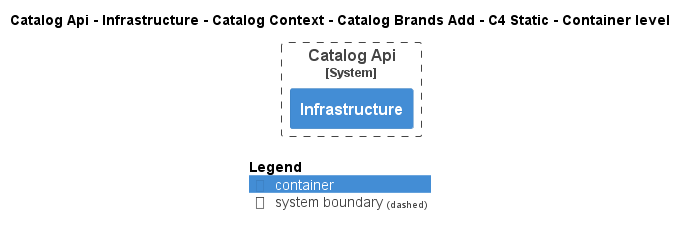

The diagram above was rendered by PlantUML. Its source (embedded in the PNG):
@startuml
!pragma layout smetana
!include ..\..\..\..\..\..\..\..\.c4s\C4_Container.puml

AddElementTag("state:new", $bgColor=green, $fontColor=#ffffff, $borderColor=green, $shadowing="False")
AddElementTag("state:changed", $bgColor=orange, $fontColor=#ffffff, $borderColor=orange, $shadowing="False")
AddElementTag("state:removed", $bgColor=red, $fontColor=#ffffff, $borderColor=red, $shadowing="False")

AddRelTag("state:new", $textColor=green, $lineColor=green)
AddRelTag("state:changed", $textColor=orange, $lineColor=orange)
AddRelTag("state:removed", $textColor=red, $lineColor=red)

SHOW_PERSON_PORTRAIT()
LAYOUT_TOP_DOWN()

skinparam linetype polyline

title Catalog Api - Infrastructure - Catalog Context - Catalog Brands Add - C4 Static - Container level


System_Boundary(dotnet.eShop.Architecture.SoftwareSystems.CatalogApi, "Catalog Api") {
    Container(dotnet.eShop.Architecture.SoftwareSystems.CatalogApi.Containers.Infrastructure, "Infrastructure", "", "")
}



SHOW_LEGEND()
@enduml